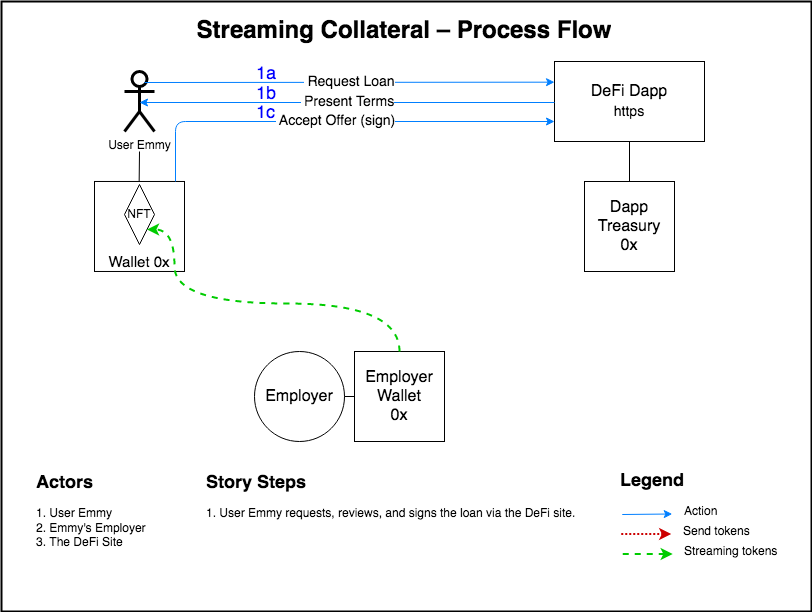

The diagram above was exported from draw.io. Its source (the exported page's mxGraphModel, read from the mxfile embedded in the PNG):
<mxGraphModel dx="1422" dy="917" grid="1" gridSize="10" guides="1" tooltips="1" connect="1" arrows="1" fold="1" page="1" pageScale="1" pageWidth="827" pageHeight="1169" math="0" shadow="0">
  <root>
    <mxCell id="0" />
    <mxCell id="1" parent="0" />
    <mxCell id="_zmMKVioukvtAmdXN5hu-1" value="" style="rounded=0;whiteSpace=wrap;html=1;strokeWidth=2;fillColor=none;strokeColor=default;" parent="1" vertex="1">
      <mxGeometry x="17" y="170" width="810" height="610" as="geometry" />
    </mxCell>
    <mxCell id="_zmMKVioukvtAmdXN5hu-16" value="&lt;div style=&quot;font-size: 18px&quot; align=&quot;left&quot;&gt;&lt;font style=&quot;font-size: 18px&quot; color=&quot;#0000FF&quot;&gt;1a&lt;/font&gt;&lt;/div&gt;" style="text;html=1;strokeColor=none;fillColor=none;align=left;verticalAlign=middle;whiteSpace=wrap;rounded=0;" parent="1" vertex="1">
      <mxGeometry x="270" y="233" width="20" height="20" as="geometry" />
    </mxCell>
    <mxCell id="_zmMKVioukvtAmdXN5hu-19" value="&lt;font style=&quot;font-size: 16px&quot;&gt;Employer&lt;/font&gt;" style="ellipse;whiteSpace=wrap;html=1;aspect=fixed;" parent="1" vertex="1">
      <mxGeometry x="270" y="520" width="90" height="90" as="geometry" />
    </mxCell>
    <mxCell id="93uGMBe0k2fmaU-Ir0mu-10" style="edgeStyle=orthogonalEdgeStyle;rounded=0;orthogonalLoop=1;jettySize=auto;html=1;exitX=0.5;exitY=1;exitDx=0;exitDy=0;entryX=0.5;entryY=0;entryDx=0;entryDy=0;startArrow=none;startFill=0;endArrow=none;endFill=0;" parent="1" source="_zmMKVioukvtAmdXN5hu-30" target="euFRSEvO4vOesDpvcWjM-9" edge="1">
      <mxGeometry relative="1" as="geometry" />
    </mxCell>
    <mxCell id="_zmMKVioukvtAmdXN5hu-30" value="&lt;font style=&quot;font-size: 16px&quot;&gt;DeFi Dapp&lt;br&gt;&lt;font style=&quot;font-size: 14px&quot;&gt;https&lt;/font&gt;&lt;/font&gt;" style="rounded=0;whiteSpace=wrap;html=1;" parent="1" vertex="1">
      <mxGeometry x="570" y="230" width="150" height="80" as="geometry" />
    </mxCell>
    <mxCell id="_zmMKVioukvtAmdXN5hu-34" value="&lt;b&gt;&lt;font style=&quot;font-size: 18px&quot;&gt;Legend&lt;/font&gt;&lt;/b&gt;" style="text;html=1;strokeColor=none;fillColor=none;align=center;verticalAlign=middle;whiteSpace=wrap;rounded=0;" parent="1" vertex="1">
      <mxGeometry x="647.75" y="640" width="40" height="20" as="geometry" />
    </mxCell>
    <mxCell id="_zmMKVioukvtAmdXN5hu-35" value="" style="endArrow=classic;html=1;dashed=1;strokeColor=#00CC00;strokeWidth=2;" parent="1" edge="1">
      <mxGeometry width="50" height="50" relative="1" as="geometry">
        <mxPoint x="638.25" y="722.5" as="sourcePoint" />
        <mxPoint x="688.25" y="722.5" as="targetPoint" />
      </mxGeometry>
    </mxCell>
    <mxCell id="_zmMKVioukvtAmdXN5hu-36" value="&lt;div align=&quot;left&quot;&gt;Streaming tokens&lt;/div&gt;" style="text;html=1;strokeColor=none;fillColor=none;align=left;verticalAlign=middle;whiteSpace=wrap;rounded=0;" parent="1" vertex="1">
      <mxGeometry x="698.25" y="710" width="99" height="20" as="geometry" />
    </mxCell>
    <mxCell id="_zmMKVioukvtAmdXN5hu-37" value="" style="endArrow=classic;html=1;strokeColor=#007FFF;" parent="1" edge="1">
      <mxGeometry width="50" height="50" relative="1" as="geometry">
        <mxPoint x="637.75" y="683" as="sourcePoint" />
        <mxPoint x="687.75" y="682.5" as="targetPoint" />
      </mxGeometry>
    </mxCell>
    <mxCell id="_zmMKVioukvtAmdXN5hu-38" value="&lt;div&gt;Action&lt;/div&gt;" style="text;html=1;strokeColor=none;fillColor=none;align=left;verticalAlign=middle;whiteSpace=wrap;rounded=0;" parent="1" vertex="1">
      <mxGeometry x="697.75" y="670" width="40" height="20" as="geometry" />
    </mxCell>
    <mxCell id="_zmMKVioukvtAmdXN5hu-40" value="" style="endArrow=classic;html=1;strokeColor=#CC0000;strokeWidth=2;dashed=1;dashPattern=1 1;" parent="1" edge="1">
      <mxGeometry width="50" height="50" relative="1" as="geometry">
        <mxPoint x="636.75" y="702.5" as="sourcePoint" />
        <mxPoint x="686.75" y="702.5" as="targetPoint" />
      </mxGeometry>
    </mxCell>
    <mxCell id="_zmMKVioukvtAmdXN5hu-41" value="Send tokens" style="text;html=1;strokeColor=none;fillColor=none;align=left;verticalAlign=middle;whiteSpace=wrap;rounded=0;" parent="1" vertex="1">
      <mxGeometry x="696.75" y="690" width="70" height="20" as="geometry" />
    </mxCell>
    <mxCell id="93uGMBe0k2fmaU-Ir0mu-11" style="edgeStyle=orthogonalEdgeStyle;rounded=0;orthogonalLoop=1;jettySize=auto;html=1;entryX=0.5;entryY=0;entryDx=0;entryDy=0;startArrow=none;startFill=0;endArrow=none;endFill=0;" parent="1" edge="1">
      <mxGeometry relative="1" as="geometry">
        <mxPoint x="155" y="320" as="sourcePoint" />
        <mxPoint x="154.67" y="349.98" as="targetPoint" />
      </mxGeometry>
    </mxCell>
    <mxCell id="euFRSEvO4vOesDpvcWjM-1" value="&lt;div&gt;User Emmy&lt;/div&gt;" style="shape=umlActor;verticalLabelPosition=bottom;verticalAlign=top;html=1;outlineConnect=0;hachureGap=4;pointerEvents=0;strokeColor=default;strokeWidth=3;" parent="1" vertex="1">
      <mxGeometry x="140" y="240" width="30" height="60" as="geometry" />
    </mxCell>
    <mxCell id="euFRSEvO4vOesDpvcWjM-3" value="&lt;font style=&quot;font-size: 15px&quot;&gt;&lt;br&gt;&lt;br&gt;&lt;br&gt;&lt;br&gt;Wallet 0x&lt;/font&gt;&lt;font style=&quot;font-size: 15px&quot;&gt;&lt;font style=&quot;font-size: 15px&quot;&gt;&lt;br&gt;&lt;/font&gt;&lt;/font&gt;" style="rounded=0;whiteSpace=wrap;html=1;" parent="1" vertex="1">
      <mxGeometry x="110" y="349.98" width="90" height="90" as="geometry" />
    </mxCell>
    <mxCell id="euFRSEvO4vOesDpvcWjM-5" value="NFT" style="rhombus;whiteSpace=wrap;html=1;hachureGap=4;pointerEvents=0;strokeColor=default;strokeWidth=1;" parent="1" vertex="1">
      <mxGeometry x="140" y="353" width="30" height="60" as="geometry" />
    </mxCell>
    <mxCell id="euFRSEvO4vOesDpvcWjM-7" value="&lt;h1 align=&quot;center&quot;&gt;Streaming Collateral – Process Flow&lt;br&gt;&lt;/h1&gt;&lt;p align=&quot;center&quot;&gt;&lt;br&gt;&lt;br&gt;&lt;/p&gt;" style="text;html=1;strokeColor=none;fillColor=none;spacing=5;spacingTop=-20;whiteSpace=wrap;overflow=hidden;rounded=0;hachureGap=4;pointerEvents=0;align=center;" parent="1" vertex="1">
      <mxGeometry x="20" y="180" width="800" height="40" as="geometry" />
    </mxCell>
    <mxCell id="euFRSEvO4vOesDpvcWjM-8" value="&amp;nbsp;&lt;font style=&quot;font-size: 14px&quot;&gt;Present Terms&lt;br&gt;&lt;/font&gt;" style="endArrow=none;html=1;strokeColor=#007FFF;exitX=0.5;exitY=0.5;exitDx=0;exitDy=0;exitPerimeter=0;startArrow=classic;startFill=1;endFill=0;" parent="1" edge="1">
      <mxGeometry width="50" height="50" relative="1" as="geometry">
        <mxPoint x="155" y="271" as="sourcePoint" />
        <mxPoint x="570" y="271" as="targetPoint" />
      </mxGeometry>
    </mxCell>
    <mxCell id="euFRSEvO4vOesDpvcWjM-9" value="&lt;font style=&quot;font-size: 16px&quot;&gt;&lt;font style=&quot;font-size: 16px&quot;&gt;Dapp Treasury&lt;/font&gt;&lt;br&gt;0x&lt;/font&gt;&lt;font style=&quot;font-size: 16px&quot;&gt;&lt;font style=&quot;font-size: 16px&quot;&gt;&lt;br&gt;&lt;/font&gt;&lt;/font&gt;" style="rounded=0;whiteSpace=wrap;html=1;" parent="1" vertex="1">
      <mxGeometry x="600" y="350" width="90" height="90" as="geometry" />
    </mxCell>
    <mxCell id="euFRSEvO4vOesDpvcWjM-30" value="&lt;h1 style=&quot;font-size: 18px&quot;&gt;Story Steps&lt;br&gt;&lt;/h1&gt;&lt;p&gt;1. User Emmy requests, reviews, and signs the loan via the DeFi site.&lt;br&gt;&lt;br&gt;&lt;/p&gt;" style="text;html=1;strokeColor=none;fillColor=none;spacing=5;spacingTop=-20;whiteSpace=wrap;overflow=hidden;rounded=0;hachureGap=4;pointerEvents=0;" parent="1" vertex="1">
      <mxGeometry x="216.75" y="640" width="401" height="130" as="geometry" />
    </mxCell>
    <mxCell id="euFRSEvO4vOesDpvcWjM-31" value="&lt;h1 style=&quot;font-size: 18px&quot;&gt;Actors&lt;br&gt;&lt;/h1&gt;&lt;p&gt;1. User Emmy&lt;br&gt;2. Emmy's Employer&lt;br&gt;3. The DeFi Site&lt;br&gt;&lt;br&gt;&lt;/p&gt;" style="text;html=1;strokeColor=none;fillColor=none;spacing=5;spacingTop=-20;whiteSpace=wrap;overflow=hidden;rounded=0;hachureGap=4;pointerEvents=0;" parent="1" vertex="1">
      <mxGeometry x="46.75" y="640" width="170" height="120" as="geometry" />
    </mxCell>
    <mxCell id="93uGMBe0k2fmaU-Ir0mu-12" style="edgeStyle=orthogonalEdgeStyle;rounded=0;orthogonalLoop=1;jettySize=auto;html=1;exitX=0;exitY=0.5;exitDx=0;exitDy=0;entryX=1;entryY=0.5;entryDx=0;entryDy=0;startArrow=none;startFill=0;endArrow=none;endFill=0;" parent="1" source="93uGMBe0k2fmaU-Ir0mu-1" target="_zmMKVioukvtAmdXN5hu-19" edge="1">
      <mxGeometry relative="1" as="geometry" />
    </mxCell>
    <mxCell id="93uGMBe0k2fmaU-Ir0mu-1" value="&lt;font style=&quot;font-size: 16px&quot;&gt;&lt;font style=&quot;font-size: 16px&quot;&gt;Employer Wallet&lt;/font&gt;&lt;br&gt;0x&lt;/font&gt;&lt;font style=&quot;font-size: 16px&quot;&gt;&lt;font style=&quot;font-size: 16px&quot;&gt;&lt;br&gt;&lt;/font&gt;&lt;/font&gt;" style="rounded=0;whiteSpace=wrap;html=1;" parent="1" vertex="1">
      <mxGeometry x="370" y="520" width="90" height="90" as="geometry" />
    </mxCell>
    <mxCell id="93uGMBe0k2fmaU-Ir0mu-5" value="&amp;nbsp;&lt;font style=&quot;font-size: 14px&quot;&gt;Accept Offer (sign)&lt;br&gt;&lt;/font&gt;" style="endArrow=classic;html=1;strokeColor=#007FFF;edgeStyle=orthogonalEdgeStyle;entryX=0;entryY=0.75;entryDx=0;entryDy=0;" parent="1" target="_zmMKVioukvtAmdXN5hu-30" edge="1">
      <mxGeometry width="50" height="50" relative="1" as="geometry">
        <mxPoint x="191" y="350" as="sourcePoint" />
        <mxPoint x="570" y="295" as="targetPoint" />
        <Array as="points">
          <mxPoint x="191" y="290" />
        </Array>
      </mxGeometry>
    </mxCell>
    <mxCell id="93uGMBe0k2fmaU-Ir0mu-6" value="&amp;nbsp;&lt;font style=&quot;font-size: 14px&quot;&gt;Request Loan &lt;br&gt;&lt;/font&gt;" style="endArrow=classic;html=1;strokeColor=#007FFF;" parent="1" edge="1">
      <mxGeometry width="50" height="50" relative="1" as="geometry">
        <mxPoint x="160" y="251" as="sourcePoint" />
        <mxPoint x="570" y="250.67000000000002" as="targetPoint" />
      </mxGeometry>
    </mxCell>
    <mxCell id="93uGMBe0k2fmaU-Ir0mu-13" value="&lt;font style=&quot;font-size: 18px&quot; color=&quot;#0000FF&quot;&gt;1b&lt;/font&gt;" style="text;html=1;strokeColor=none;fillColor=none;align=left;verticalAlign=middle;whiteSpace=wrap;rounded=0;" parent="1" vertex="1">
      <mxGeometry x="270" y="253" width="30" height="20" as="geometry" />
    </mxCell>
    <mxCell id="93uGMBe0k2fmaU-Ir0mu-15" value="&lt;font style=&quot;font-size: 18px&quot; color=&quot;#0000FF&quot;&gt;1c&lt;/font&gt;" style="text;html=1;strokeColor=none;fillColor=none;align=left;verticalAlign=middle;whiteSpace=wrap;rounded=0;" parent="1" vertex="1">
      <mxGeometry x="270" y="272" width="30" height="20" as="geometry" />
    </mxCell>
    <mxCell id="pqL7RjW0EZDkf4yWUQQy-3" value="" style="endArrow=classic;html=1;dashed=1;strokeColor=#00CC00;strokeWidth=2;exitX=0.5;exitY=0;exitDx=0;exitDy=0;entryX=1;entryY=1;entryDx=0;entryDy=0;edgeStyle=orthogonalEdgeStyle;curved=1;" edge="1" parent="1">
      <mxGeometry width="50" height="50" relative="1" as="geometry">
        <mxPoint x="415" y="520" as="sourcePoint" />
        <mxPoint x="162.5" y="398" as="targetPoint" />
        <Array as="points">
          <mxPoint x="415" y="472" />
          <mxPoint x="190" y="472" />
          <mxPoint x="190" y="398" />
        </Array>
      </mxGeometry>
    </mxCell>
  </root>
</mxGraphModel>